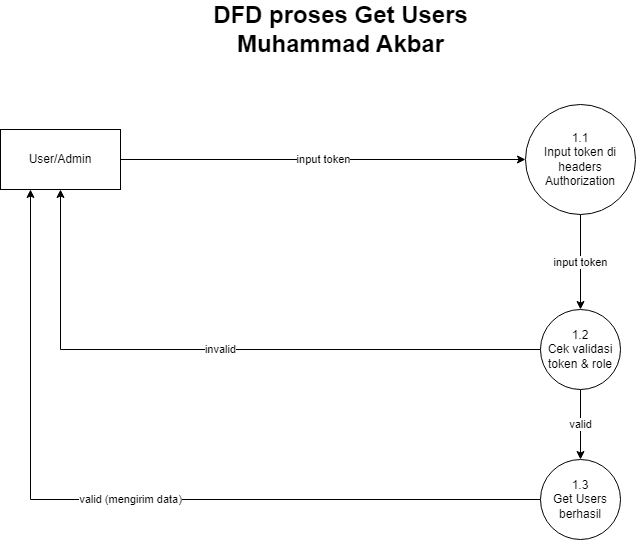

The diagram above was exported from draw.io. Its source (the exported page's mxGraphModel, read from the mxfile embedded in the PNG):
<mxGraphModel dx="825" dy="476" grid="1" gridSize="10" guides="1" tooltips="1" connect="1" arrows="1" fold="1" page="1" pageScale="1" pageWidth="850" pageHeight="1100" math="0" shadow="0">
  <root>
    <mxCell id="0" />
    <mxCell id="1" parent="0" />
    <mxCell id="-Y9j3NLyYEM0E1wsVSfN-1" value="User/Admin" style="rounded=0;whiteSpace=wrap;html=1;" parent="1" vertex="1">
      <mxGeometry x="90" y="180" width="120" height="60" as="geometry" />
    </mxCell>
    <mxCell id="-Y9j3NLyYEM0E1wsVSfN-2" value="1.1 &lt;br&gt;Input token di headers Authorization" style="ellipse;whiteSpace=wrap;html=1;aspect=fixed;" parent="1" vertex="1">
      <mxGeometry x="615" y="155" width="110" height="110" as="geometry" />
    </mxCell>
    <mxCell id="-Y9j3NLyYEM0E1wsVSfN-4" value="1.2&lt;br&gt;Cek validasi token &amp;amp; role" style="ellipse;whiteSpace=wrap;html=1;aspect=fixed;" parent="1" vertex="1">
      <mxGeometry x="630" y="360" width="80" height="80" as="geometry" />
    </mxCell>
    <mxCell id="-Y9j3NLyYEM0E1wsVSfN-5" value="1.3&lt;br&gt;Get Users berhasil" style="ellipse;whiteSpace=wrap;html=1;aspect=fixed;" parent="1" vertex="1">
      <mxGeometry x="630" y="510" width="80" height="80" as="geometry" />
    </mxCell>
    <mxCell id="-Y9j3NLyYEM0E1wsVSfN-6" value="input token" style="endArrow=classic;html=1;rounded=0;exitX=1;exitY=0.5;exitDx=0;exitDy=0;entryX=0;entryY=0.5;entryDx=0;entryDy=0;" parent="1" source="-Y9j3NLyYEM0E1wsVSfN-1" target="-Y9j3NLyYEM0E1wsVSfN-2" edge="1">
      <mxGeometry width="50" height="50" relative="1" as="geometry">
        <mxPoint x="400" y="420" as="sourcePoint" />
        <mxPoint x="450" y="370" as="targetPoint" />
      </mxGeometry>
    </mxCell>
    <mxCell id="-Y9j3NLyYEM0E1wsVSfN-7" value="input token" style="endArrow=classic;html=1;rounded=0;exitX=0.5;exitY=1;exitDx=0;exitDy=0;entryX=0.5;entryY=0;entryDx=0;entryDy=0;" parent="1" source="-Y9j3NLyYEM0E1wsVSfN-2" target="-Y9j3NLyYEM0E1wsVSfN-4" edge="1">
      <mxGeometry width="50" height="50" relative="1" as="geometry">
        <mxPoint x="520" y="220" as="sourcePoint" />
        <mxPoint x="640" y="220" as="targetPoint" />
      </mxGeometry>
    </mxCell>
    <mxCell id="-Y9j3NLyYEM0E1wsVSfN-8" value="valid" style="endArrow=classic;html=1;rounded=0;exitX=0.5;exitY=1;exitDx=0;exitDy=0;entryX=0.5;entryY=0;entryDx=0;entryDy=0;" parent="1" source="-Y9j3NLyYEM0E1wsVSfN-4" target="-Y9j3NLyYEM0E1wsVSfN-5" edge="1">
      <mxGeometry width="50" height="50" relative="1" as="geometry">
        <mxPoint x="680" y="260" as="sourcePoint" />
        <mxPoint x="680" y="370" as="targetPoint" />
      </mxGeometry>
    </mxCell>
    <mxCell id="-Y9j3NLyYEM0E1wsVSfN-9" value="invalid" style="endArrow=classic;html=1;rounded=0;entryX=0.5;entryY=1;entryDx=0;entryDy=0;exitX=0;exitY=0.5;exitDx=0;exitDy=0;" parent="1" source="-Y9j3NLyYEM0E1wsVSfN-4" target="-Y9j3NLyYEM0E1wsVSfN-1" edge="1">
      <mxGeometry width="50" height="50" relative="1" as="geometry">
        <mxPoint x="400" y="420" as="sourcePoint" />
        <mxPoint x="450" y="370" as="targetPoint" />
        <Array as="points">
          <mxPoint x="150" y="400" />
        </Array>
      </mxGeometry>
    </mxCell>
    <mxCell id="-Y9j3NLyYEM0E1wsVSfN-10" value="DFD proses Get Users&lt;br&gt;Muhammad Akbar" style="text;strokeColor=none;fillColor=none;html=1;fontSize=24;fontStyle=1;verticalAlign=middle;align=center;" parent="1" vertex="1">
      <mxGeometry x="380" y="60" width="100" height="40" as="geometry" />
    </mxCell>
    <mxCell id="-Y9j3NLyYEM0E1wsVSfN-12" value="valid (mengirim data)" style="endArrow=classic;html=1;rounded=0;entryX=0.25;entryY=1;entryDx=0;entryDy=0;exitX=0;exitY=0.5;exitDx=0;exitDy=0;" parent="1" source="-Y9j3NLyYEM0E1wsVSfN-5" target="-Y9j3NLyYEM0E1wsVSfN-1" edge="1">
      <mxGeometry width="50" height="50" relative="1" as="geometry">
        <mxPoint x="640" y="410" as="sourcePoint" />
        <mxPoint x="160" y="250" as="targetPoint" />
        <Array as="points">
          <mxPoint x="120" y="550" />
        </Array>
      </mxGeometry>
    </mxCell>
  </root>
</mxGraphModel>